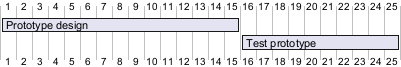

The diagram above was rendered by PlantUML. Its source (embedded in the PNG):
@startgantt
[Prototype design] requires 15 days
[Test prototype] requires 10 days

[Prototype design] ends D+14
[Test prototype] ends D+24
@endgantt